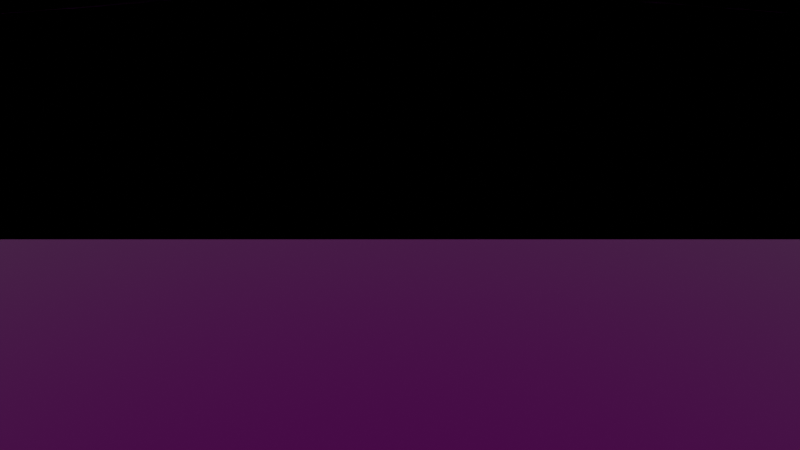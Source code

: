 # Source: track.blend  (saved by Blender 3.1.7; exported with 4.5.12 LTS)
import bpy
from mathutils import Matrix  # noqa: F401  (used for matrix-valued properties, if any)

bpy.ops.wm.read_factory_settings(use_empty=True)
scene = bpy.context.scene
scene.name = 'Scene'

# ---- collections
col_gameplay = bpy.data.collections.new('Gameplay'); scene.collection.children.link(col_gameplay)
col_startpoints = bpy.data.collections.new('Startpoints'); scene.collection.children.link(col_startpoints)
col_airoutes = bpy.data.collections.new('Airoutes'); scene.collection.children.link(col_airoutes)

# ---- images (referenced by path relative to the original .blend; pixels are not part of the script)
import os
ASSET_DIR = os.environ.get("B2B_ASSET_DIR", "")  # directory of the original .blend (textures are referenced by path, not embedded)
HERE = os.path.dirname(os.path.abspath(__file__))  # packed textures are extracted next to this script under _unpacked/

def load_image(name, relpath, width, height, colorspace="sRGB"):
    """Load a texture the original file referenced (path relative to the .blend, or extracted next to this script)."""
    p = next((c for c in (os.path.join(HERE, relpath), os.path.join(ASSET_DIR, relpath)) if relpath and os.path.exists(c)), "")
    if p:
        img = bpy.data.images.load(p, check_existing=True)
        img.name = name
    else:  # same state as the original file: an image datablock whose file is absent (Cycles renders it pink)
        img = bpy.data.images.new(name, width, height)
        img.source = "FILE"
        img.filepath = "//" + (relpath or name)
    img.colorspace_settings.name = colorspace
    return img
img_ground_tile_s_tga = load_image('ground_tile_s.tga', 'textures/ground_tile_s.tga', 1024, 1024, 'sRGB')
img_ground_tile_n_png = load_image('ground_tile_n.png', 'textures/ground_tile_n.png', 1024, 1024, 'sRGB')
img_ground_tile_c_png = load_image('ground_tile_c.png', 'textures/ground_tile_c.png', 1024, 1024, 'sRGB')
img_tmp_ghost_c1_tga = load_image('tmp_ghost_c1.tga', 'tmp_ghost_c1.tga', 1024, 1024, 'sRGB')

# ---- materials (node trees are filled in below, after node groups)
mat_ground_asphalt = bpy.data.materials.new('ground#asphalt')
mat_ground_asphalt.use_transparent_shadow = False
mat_ground_asphalt.roughness = 0.1
mat_ground_asphalt.specular_intensity = 0.0
mat_ghost = bpy.data.materials.new('ghost')
mat_ghost.roughness = 0.1
mat_ghost.specular_intensity = 0.0
mat_01___default = bpy.data.materials.new('01 - Default')
mat_01___default.use_transparent_shadow = False
mat_01___default.diffuse_color = (0.5882, 0.5882, 0.5882, 1.0)
mat_01___default.roughness = 0.8586
mat_01___default.specular_intensity = 0.0
mat_01___default.metallic = 1.0
mat_blue_route = bpy.data.materials.new('blue-route')
mat_blue_route.surface_render_method = 'BLENDED'
mat_blue_route.blend_method = 'BLEND'
mat_blue_route.use_transparent_shadow = False
mat_blue_route.diffuse_color = (0.0, 0.0, 1.0, 0.03)
mat_route = bpy.data.materials.new('route')
mat_route.use_transparent_shadow = False
mat_route.diffuse_color = (0.0, 0.8, 0.05, 1.0)

# ---- node groups
ng_pbr_3dsmax = bpy.data.node_groups.new('#pbr 3dsMax', 'ShaderNodeTree')
_s = ng_pbr_3dsmax.interface.new_socket(name='BSDF', in_out='OUTPUT', socket_type='NodeSocketShader')
_s = ng_pbr_3dsmax.interface.new_socket(name='1. Ambient Color    _ao (UV2)', in_out='INPUT', socket_type='NodeSocketColor')
_s.default_value = (1.0, 1.0, 1.0, 1.0)
_s.hide_value = True
_s.description = 'Ambient Occlusion (UV2)\nFile Suffix: _ao, _ao_c'
_s = ng_pbr_3dsmax.interface.new_socket(name='2. Diffuse Color       _c', in_out='INPUT', socket_type='NodeSocketColor')
_s.default_value = (0.3968, 0.1529, 0.4287, 1.0)
_s.hide_value = True
_s.description = 'Color\n_c (default), _c1 (cutout transp.), _c5 (transparency)'
_s = ng_pbr_3dsmax.interface.new_socket(name='3. Specular Color      ', in_out='INPUT', socket_type='NodeSocketColor')
_s.default_value = (0.0, 1.0, 0.0, 1.0)
_s.hide_value = True
_s = ng_pbr_3dsmax.interface.new_socket(name='4. Specular Level     ', in_out='INPUT', socket_type='NodeSocketColor')
_s.default_value = (0.0, 0.0, 1.0, 1.0)
_s.hide_value = True
_s = ng_pbr_3dsmax.interface.new_socket(name='5. Glossiness            ', in_out='INPUT', socket_type='NodeSocketColor')
_s.hide_value = True
_s = ng_pbr_3dsmax.interface.new_socket(name='6. Self-Illumination   ', in_out='INPUT', socket_type='NodeSocketColor')
_s.hide_value = True
_s = ng_pbr_3dsmax.interface.new_socket(name='7. Opacity               _c', in_out='INPUT', socket_type='NodeSocketColor')
_s.hide_value = True
_s.description = 'Smooth Transparency Trigger\nKnown to cause issues'
_s = ng_pbr_3dsmax.interface.new_socket(name='8. Filter Color         _ao', in_out='INPUT', socket_type='NodeSocketColor')
_s.default_value = (1.0, 1.0, 1.0, 1.0)
_s.hide_value = True
_s.description = 'Ambient Occlusion\nFile Suffix: _ao'
_s = ng_pbr_3dsmax.interface.new_socket(name='9. Bump                  _n', in_out='INPUT', socket_type='NodeSocketColor')
_s.default_value = (0.2122, 0.2122, 1.0, 1.0)
_s.hide_value = True
_s.description = 'Normal Map\nFile Suffix: _n'
_s = ng_pbr_3dsmax.interface.new_socket(name='10. Reflection         _s', in_out='INPUT', socket_type='NodeSocketColor')
_s.default_value = (0.0, 1.0, 0.2159, 1.0)
_s.hide_value = True
_s.description = 'Metalness/Roughness/Specular\nFile Suffix: _s.tga'
_s = ng_pbr_3dsmax.interface.new_socket(name='11. Refraction         _t (UV2)', in_out='INPUT', socket_type='NodeSocketColor')
_s.hide_value = True
_s.description = 'Clutter Color (UV2)\nFile Suffix: _color_t'
_s = ng_pbr_3dsmax.interface.new_socket(name='12. Displacement   _t (UV2)', in_out='INPUT', socket_type='NodeSocketColor')
_s.hide_value = True
_s.description = 'Clutter Map (UV2)\nFile Suffix: _mask_t'
_s = ng_pbr_3dsmax.interface.new_socket(name='----- Not Exporting: -----', in_out='INPUT', socket_type='NodeSocketFloat')
_s.default_value = 1.0
_s.hide_value = True
_s.description = 'Group inputs beyond first 12 does not affect Wreckfest'
_s = ng_pbr_3dsmax.interface.new_socket(name='Alpha', in_out='INPUT', socket_type='NodeSocketFloat')
_s.default_value = 1.0
_s.hide_value = True
_s.description = 'Connect alpha to view material transparency'
_N = ng_pbr_3dsmax.nodes; _L = ng_pbr_3dsmax.links
n0 = _N.new('NodeFrame'); n0.name = 'Frame'; n0.location = (-579, 472)
n0.label = 'Ambient Occlusion Level'
n0.width = 263
n1 = _N.new('NodeFrame'); n1.name = 'Frame.003'; n1.location = (-268, 115)
n1.label = 'Fix so you can leave input node in sRGB'
n1.width = 252
n1.shrink = False
n2 = _N.new('ShaderNodeBsdfPrincipled'); n2.name = 'Principled BSDF'; n2.location = (317, 394)
n2.distribution = 'GGX'
n2.subsurface_method = 'BURLEY'
n2.inputs[3].default_value = 1.45
n2.inputs[27].default_value = (0.0, 0.0, 0.0, 1.0)
n2.inputs[28].default_value = 1.0
n3 = _N.new('NodeReroute'); n3.name = 'Reroute'; n3.location = (-297, -208)
n3.width = 16
n3.socket_idname = 'NodeSocketFloat'
n4 = _N.new('NodeReroute'); n4.name = 'Reroute.001'; n4.location = (204, -204)
n4.width = 16
n4.socket_idname = 'NodeSocketFloat'
n5 = _N.new('ShaderNodeSeparateColor'); n5.name = 'Separate RGB.001'; n5.location = (-158, 276)
n5.width = 123
n6 = _N.new('ShaderNodeMix'); n6.name = 'Mix.001'; n6.location = (-334, 218)
n6.hide = True
n6.data_type = 'RGBA'
n6.blend_type = 'MULTIPLY'
n6.inputs[0].default_value = 1.0
n7 = _N.new('NodeGroupOutput'); n7.name = 'Group Output'; n7.location = (596, 388)
n7.width = 117
n8 = _N.new('ShaderNodeSeparateColor'); n8.name = 'Separate RGB'; n8.location = (68, 155)
n8.width = 144
n9 = _N.new('ShaderNodeNormalMap'); n9.name = 'Normal Map'; n9.location = (68, 2)
n9.width = 147
n10 = _N.new('ShaderNodeValue'); n10.name = 'Value'; n10.location = (30, -30)
n10.label = 'Set AO (Default 0.35)'
n10.width = 203
n10.outputs[0].default_value = 0.35
n11 = _N.new('ShaderNodeMix'); n11.name = 'Mix'; n11.location = (68, 388)
n11.data_type = 'RGBA'
n11.blend_type = 'MULTIPLY'
n12 = _N.new('ShaderNodeGamma'); n12.name = 'Gamma.004'; n12.location = (48, -176)
n12.label = 'Gamma, Linear > 2.3'
n12.width = 157
n12.inputs[1].default_value = 0.4348
n13 = _N.new('ShaderNodeGamma'); n13.name = 'Gamma.006'; n13.location = (48, -30)
n13.label = 'Gamma, Linear > 2.2'
n13.width = 154
n13.inputs[1].default_value = 0.4545
n14 = _N.new('NodeGroupInput'); n14.name = 'Group Input'; n14.location = (-576, 313)
n14.width = 178
n10.parent = n0
n12.parent = n1
n13.parent = n1
_L.new(n9.outputs[0], n2.inputs[5])
_L.new(n2.outputs[0], n7.inputs[0])
_L.new(n14.outputs[9], n13.inputs[0])
_L.new(n14.outputs[8], n12.inputs[0])
_L.new(n12.outputs[0], n9.inputs[1])
_L.new(n5.outputs[1], n11.inputs[7])
_L.new(n13.outputs[0], n8.inputs[0])
_L.new(n8.outputs[1], n2.inputs[2])
_L.new(n8.outputs[0], n2.inputs[1])
_L.new(n8.outputs[2], n2.inputs[13])
_L.new(n11.outputs[2], n2.inputs[0])
_L.new(n14.outputs[13], n3.inputs[0])
_L.new(n3.outputs[0], n4.inputs[0])
_L.new(n14.outputs[1], n11.inputs[6])
_L.new(n14.outputs[0], n6.inputs[6])
_L.new(n14.outputs[7], n6.inputs[7])
_L.new(n6.outputs[2], n5.inputs[0])
_L.new(n10.outputs[0], n11.inputs[0])
_L.new(n4.outputs[0], n2.inputs[4])
n7.is_active_output = True
ng_generate_derby_route = bpy.data.node_groups.new('Generate Derby Route', 'GeometryNodeTree')
_s = ng_generate_derby_route.interface.new_socket(name='Geometry', in_out='OUTPUT', socket_type='NodeSocketGeometry')
_s = ng_generate_derby_route.interface.new_socket(name='Geometry', in_out='INPUT', socket_type='NodeSocketGeometry')
_s = ng_generate_derby_route.interface.new_socket(name='Outer Edge', in_out='INPUT', socket_type='NodeSocketFloat')
_s.default_value = 0.9
_s.min_value = 0.04
_s.max_value = 1.0
_s.description = 'Position of route edge as percentage'
_s = ng_generate_derby_route.interface.new_socket(name='Inner Edge', in_out='INPUT', socket_type='NodeSocketFloat')
_s.default_value = 0.03
_s.min_value = 0.02
_s.max_value = 0.95
_s.description = 'Position of route edge as percentage'
ng_generate_derby_route.is_modifier = True
_N = ng_generate_derby_route.nodes; _L = ng_generate_derby_route.links
n0 = _N.new('GeometryNodeSetShadeSmooth'); n0.name = 'Set Shade Smooth'; n0.location = (-205, 35)
n1 = _N.new('GeometryNodeInputShadeSmooth'); n1.name = 'Is Face Smooth'; n1.location = (-280, 35)
n2 = _N.new('GeometryNodeCaptureAttribute'); n2.name = 'Capture Attribute'; n2.location = (-255, 35)
n2.capture_items.clear()
n2.domain = 'FACE'
n3 = _N.new('NodeFrame'); n3.name = 'Frame'; n3.location = (-1665, 513)
n3.label = 'World Origin'
n3.width = 1200
n4 = _N.new('GeometryNodeObjectInfo'); n4.name = 'Object Info'; n4.location = (212, -168)
n5 = _N.new('ShaderNodeVectorMath'); n5.name = 'Vector Math'; n5.location = (384, -89)
n5.operation = 'SCALE'
n5.inputs[3].default_value = -1.0
n6 = _N.new('ShaderNodeSeparateXYZ'); n6.name = 'Separate XYZ'; n6.location = (871, -188)
n7 = _N.new('GeometryNodeSelfObject'); n7.name = 'Self Object'; n7.location = (30, -288)
n8 = _N.new('ShaderNodeVectorRotate'); n8.name = 'Vector Rotate'; n8.location = (544, -30)
n8.rotation_type = 'EULER_XYZ'
n8.invert = True
n9 = _N.new('ShaderNodeVectorMath'); n9.name = 'Vector Math.001'; n9.location = (712, -188)
n9.operation = 'DIVIDE'
n10 = _N.new('GeometryNodeExtrudeMesh'); n10.name = 'Extrude Mesh'; n10.location = (-230, 35)
n10.inputs[3].default_value = 0.0
n11 = _N.new('ShaderNodeCombineXYZ'); n11.name = 'Combine XYZ'; n11.location = (1030, -188)
n12 = _N.new('GeometryNodeScaleElements'); n12.name = 'Scale Elements.001'; n12.location = (-434, -9)
n12.domain = 'EDGE'
n13 = _N.new('NodeReroute'); n13.name = 'Reroute'; n13.location = (-786, 34)
n13.width = 16
n13.socket_idname = 'NodeSocketGeometry'
n14 = _N.new('ShaderNodeMath'); n14.name = 'Math.002'; n14.location = (-927, 11)
n14.hide = True
n14.operation = 'MAXIMUM'
n15 = _N.new('ShaderNodeMath'); n15.name = 'Math.001'; n15.location = (-522, 75)
n15.hide = True
n15.operation = 'MULTIPLY'
n16 = _N.new('ShaderNodeMath'); n16.name = 'Math'; n16.location = (-707, 92)
n16.label = 'Inverse'
n16.hide = True
n16.operation = 'DIVIDE'
n16.inputs[0].default_value = 1.0
n17 = _N.new('ShaderNodeMath'); n17.name = 'Math.003'; n17.location = (-927, -23)
n17.hide = True
n17.operation = 'MINIMUM'
n18 = _N.new('NodeGroupInput'); n18.name = 'Group Input'; n18.location = (-1113, 58)
n19 = _N.new('NodeGroupOutput'); n19.name = 'Group Output'; n19.location = (343, 226)
n20 = _N.new('GeometryNodeScaleElements'); n20.name = 'Scale Elements'; n20.location = (-10, 226)
n20.label = 'Scale Inner Edge'
n20.domain = 'EDGE'
n21 = _N.new('GeometryNodeFlipFaces'); n21.name = 'Flip Faces'; n21.location = (161, 226)
n22 = _N.new('ShaderNodeVectorMath'); n22.name = 'Vector Math.002'; n22.location = (312, -218)
n22.operation = 'ABSOLUTE'
n4.parent = n3
n5.parent = n3
n6.parent = n3
n7.parent = n3
n8.parent = n3
n9.parent = n3
n11.parent = n3
n22.parent = n3
_L.new(n12.outputs[0], n2.inputs[0])
_L.new(n0.outputs[0], n20.inputs[0])
_L.new(n10.outputs[1], n20.inputs[1])
_L.new(n13.outputs[0], n12.inputs[0])
_L.new(n7.outputs[0], n4.inputs[0])
_L.new(n4.outputs[1], n5.inputs[0])
_L.new(n5.outputs[0], n8.inputs[0])
_L.new(n8.outputs[0], n9.inputs[0])
_L.new(n22.outputs[0], n9.inputs[1])
_L.new(n4.outputs[2], n8.inputs[4])
_L.new(n9.outputs[0], n6.inputs[0])
_L.new(n6.outputs[0], n11.inputs[0])
_L.new(n6.outputs[1], n11.inputs[1])
_L.new(n11.outputs[0], n20.inputs[3])
_L.new(n11.outputs[0], n12.inputs[3])
_L.new(n15.outputs[0], n20.inputs[2])
_L.new(n16.outputs[0], n15.inputs[0])
_L.new(n18.outputs[1], n14.inputs[0])
_L.new(n18.outputs[2], n14.inputs[1])
_L.new(n18.outputs[1], n17.inputs[0])
_L.new(n18.outputs[2], n17.inputs[1])
_L.new(n14.outputs[0], n12.inputs[2])
_L.new(n14.outputs[0], n16.inputs[1])
_L.new(n17.outputs[0], n15.inputs[1])
_L.new(n18.outputs[0], n13.inputs[0])
_L.new(n20.outputs[0], n21.inputs[0])
_L.new(n21.outputs[0], n19.inputs[0])
_L.new(n1.outputs[0], n2.inputs[1])
_L.new(n2.outputs[0], n10.inputs[0])
_L.new(n10.outputs[0], n0.inputs[0])
_L.new(n2.outputs[1], n0.inputs[2])
_L.new(n4.outputs[3], n22.inputs[0])
n19.is_active_output = True

# ---- material node trees
mat_ground_asphalt.use_nodes = True; mat_ground_asphalt.node_tree.nodes.clear()
_N = mat_ground_asphalt.node_tree.nodes; _L = mat_ground_asphalt.node_tree.links
n0 = _N.new('ShaderNodeOutputMaterial'); n0.name = 'Material Output'; n0.location = (300, 300)
n1 = _N.new('ShaderNodeTexImage'); n1.name = 'Image Texture.002'; n1.location = (-351, 3)
n1.hide = True
n1.image = img_ground_tile_s_tga
n2 = _N.new('ShaderNodeTexImage'); n2.name = 'Image Texture.001'; n2.location = (-351, 54)
n2.hide = True
n2.image = img_ground_tile_n_png
n3 = _N.new('ShaderNodeTexImage'); n3.name = 'Image Texture'; n3.location = (-350, 190)
n3.hide = True
n3.image = img_ground_tile_c_png
n4 = _N.new('ShaderNodeGroup'); n4.name = 'Group'; n4.location = (10, 300)
n4.width = 240
n4.node_tree = ng_pbr_3dsmax
n4.inputs[0].default_value = (1.0, 1.0, 1.0, 1.0)
n4.inputs[2].default_value = (0.0, 1.0, 0.0, 1.0)
n4.inputs[3].default_value = (0.0, 0.0, 1.0, 1.0)
n4.inputs[4].default_value = (0.0, 0.0, 0.0, 1.0)
n4.inputs[5].default_value = (0.0, 0.0, 0.0, 1.0)
n4.inputs[6].default_value = (0.0, 0.0, 0.0, 1.0)
n4.inputs[7].default_value = (1.0, 1.0, 1.0, 1.0)
n4.inputs[10].default_value = (0.0, 0.0, 0.0, 1.0)
n4.inputs[11].default_value = (0.0, 0.0, 0.0, 1.0)
n4.inputs[12].default_value = 1.0
_L.new(n3.outputs[0], n4.inputs[1])
_L.new(n3.outputs[1], n4.inputs[13])
_L.new(n1.outputs[0], n4.inputs[9])
_L.new(n2.outputs[0], n4.inputs[8])
_L.new(n4.outputs[0], n0.inputs[0])
n0.is_active_output = True
mat_ghost.use_nodes = True; mat_ghost.node_tree.nodes.clear()
_N = mat_ghost.node_tree.nodes; _L = mat_ghost.node_tree.links
n0 = _N.new('ShaderNodeOutputMaterial'); n0.name = 'Material Output'; n0.location = (300, 300)
n1 = _N.new('ShaderNodeGroup'); n1.name = 'Group'; n1.location = (10, 300)
n1.width = 240
n1.node_tree = ng_pbr_3dsmax
n1.inputs[0].default_value = (1.0, 1.0, 1.0, 1.0)
n1.inputs[2].default_value = (0.0, 1.0, 0.0, 1.0)
n1.inputs[3].default_value = (0.0, 0.0, 1.0, 1.0)
n1.inputs[4].default_value = (0.0, 0.0, 0.0, 1.0)
n1.inputs[5].default_value = (0.0, 0.0, 0.0, 1.0)
n1.inputs[6].default_value = (0.0, 0.0, 0.0, 1.0)
n1.inputs[7].default_value = (1.0, 1.0, 1.0, 1.0)
n1.inputs[8].default_value = (0.2122, 0.2122, 1.0, 1.0)
n1.inputs[9].default_value = (0.0, 1.0, 0.2159, 1.0)
n1.inputs[10].default_value = (0.0, 0.0, 0.0, 1.0)
n1.inputs[11].default_value = (0.0, 0.0, 0.0, 1.0)
n1.inputs[12].default_value = 1.0
n2 = _N.new('ShaderNodeTexImage'); n2.name = 'Image Texture'; n2.location = (-350, 250)
n2.image = img_tmp_ghost_c1_tga
_L.new(n2.outputs[0], n1.inputs[1])
_L.new(n2.outputs[1], n1.inputs[13])
_L.new(n1.outputs[0], n0.inputs[0])
n0.is_active_output = True
mat_01___default.use_nodes = True; mat_01___default.node_tree.nodes.clear()
_N = mat_01___default.node_tree.nodes; _L = mat_01___default.node_tree.links
n0 = _N.new('ShaderNodeOutputMaterial'); n0.name = 'Material Output'; n0.location = (300, 300)
n1 = _N.new('ShaderNodeBsdfPrincipled'); n1.name = 'Principled BSDF'; n1.location = (10, 300)
n1.distribution = 'GGX'
n1.subsurface_method = 'BURLEY'
n1.inputs[0].default_value = (0.5882, 0.5882, 0.5882, 1.0)
n1.inputs[1].default_value = 1.0
n1.inputs[2].default_value = 0.8586
n1.inputs[3].default_value = 1.45
n1.inputs[13].default_value = 0.0
n1.inputs[27].default_value = (0.0, 0.0, 0.0, 1.0)
n1.inputs[28].default_value = 1.0
n2 = _N.new('ShaderNodeNormalMap'); n2.name = 'Normal Map'; n2.location = (-300, -300)
n2.label = 'Normal/Map'
n2.inputs[0].default_value = 0.14
_L.new(n1.outputs[0], n0.inputs[0])
_L.new(n2.outputs[0], n1.inputs[5])
n0.is_active_output = True
mat_blue_route.use_nodes = True; mat_blue_route.node_tree.nodes.clear()
_N = mat_blue_route.node_tree.nodes; _L = mat_blue_route.node_tree.links
n0 = _N.new('ShaderNodeOutputMaterial'); n0.name = 'Material Output'; n0.location = (300, 300)
n1 = _N.new('ShaderNodeBsdfPrincipled'); n1.name = 'Principled BSDF'; n1.location = (10, 300)
n1.distribution = 'GGX'
n1.subsurface_method = 'BURLEY'
n1.inputs[0].default_value = (0.0, 0.0, 1.0, 1.0)
n1.inputs[3].default_value = 1.45
n1.inputs[4].default_value = 0.03
n1.inputs[27].default_value = (0.0, 0.0, 0.0, 1.0)
n1.inputs[28].default_value = 1.0
_L.new(n1.outputs[0], n0.inputs[0])
n0.is_active_output = True
mat_route.use_nodes = True; mat_route.node_tree.nodes.clear()
_N = mat_route.node_tree.nodes; _L = mat_route.node_tree.links
n0 = _N.new('ShaderNodeOutputMaterial'); n0.name = 'Material Output'; n0.location = (300, 300)
n1 = _N.new('ShaderNodeBsdfPrincipled'); n1.name = 'Principled BSDF'; n1.location = (10, 300)
n1.distribution = 'GGX'
n1.subsurface_method = 'BURLEY'
n1.inputs[0].default_value = (0.0, 0.8, 0.05, 1.0)
n1.inputs[3].default_value = 1.45
n1.inputs[27].default_value = (0.0, 0.0, 0.0, 1.0)
n1.inputs[28].default_value = 1.0
_L.new(n1.outputs[0], n0.inputs[0])
n0.is_active_output = True

# ---- world
world_world = bpy.data.worlds.new('World'); scene.world = world_world
world_world.use_nodes = True; world_world.node_tree.nodes.clear()
_N = world_world.node_tree.nodes; _L = world_world.node_tree.links
n0 = _N.new('ShaderNodeOutputWorld'); n0.name = 'World Output'; n0.location = (300, 300)
n1 = _N.new('ShaderNodeBackground'); n1.name = 'Background'; n1.location = (10, 300)
n1.inputs[0].default_value = (0.05088, 0.05088, 0.05088, 1.0)
_L.new(n1.outputs[0], n0.inputs[0])
n0.is_active_output = True
world_world.color = (0.05088, 0.05088, 0.05088)
world_world.use_sun_shadow = False
world_world.sun_shadow_jitter_overblur = 0.0

# ---- cameras
cam_camera = bpy.data.cameras.new('Camera')
cam_camera.lens = 24.0

# ---- meshes
me_plane001_mesh = bpy.data.meshes.new('Plane001 Mesh')
me_plane001_mesh.from_pydata([(-300.0, 360.0, 0.0), (0.0, 360.0, 0.0), (300.0, 0.0, 0.0), (300.0, 360.0, 0.0), (-300.0, -360.0, 0.0), (0.0, -360.0, 0.0), (-300.0, 0.0, 0.0), (0.0, 0.0, 0.0), (300.0, -360.0, 0.0), (-300.0, 240.0, 0.0), (-300.0, 120.0, 0.0), (-100.0, 360.0, 0.0), (-200.0, 360.0, 0.0), (300.0, 240.0, 0.0), (300.0, 120.0, 0.0), (-100.0, -360.0, 0.0), (-200.0, -360.0, 0.0), (-300.0, -240.0, 0.0), (-300.0, -120.0, 0.0), (-200.0, 0.0, 0.0), (-100.0, 0.0, 0.0), (0.0, 120.0, 0.0), (0.0, 240.0, 0.0), (100.0, 360.0, 0.0), (200.0, 360.0, 0.0), (200.0, 0.0, 0.0), (100.0, 0.0, 0.0), (0.0, -120.0, 0.0), (0.0, -240.0, 0.0), (300.0, -120.0, 0.0), (300.0, -240.0, 0.0), (200.0, -360.0, 0.0), (100.0, -360.0, 0.0), (200.0, -240.0, 0.0), (100.0, -240.0, 0.0), (200.0, -120.0, 0.0), (100.0, -120.0, 0.0), (200.0, 120.0, 0.0), (100.0, 120.0, 0.0), (200.0, 240.0, 0.0), (100.0, 240.0, 0.0), (-100.0, 240.0, 0.0), (-100.0, 120.0, 0.0), (-200.0, 240.0, 0.0), (-200.0, 120.0, 0.0), (-100.0, -240.0, 0.0), (-200.0, -240.0, 0.0), (-100.0, -120.0, 0.0), (-200.0, -120.0, 0.0)], [], [(48, 19, 6, 18), (44, 10, 6, 19), (40, 23, 1, 22), (36, 26, 7, 27), (32, 34, 28, 5), (34, 36, 27, 28), (8, 30, 33, 31), (31, 33, 34, 32), (30, 29, 35, 33), (33, 35, 36, 34), (29, 2, 25, 35), (35, 25, 26, 36), (26, 38, 21, 7), (38, 40, 22, 21), (2, 14, 37, 25), (25, 37, 38, 26), (14, 13, 39, 37), (37, 39, 40, 38), (13, 3, 24, 39), (39, 24, 23, 40), (21, 42, 20, 7), (42, 44, 19, 20), (1, 11, 41, 22), (22, 41, 42, 21), (11, 12, 43, 41), (41, 43, 44, 42), (12, 0, 9, 43), (43, 9, 10, 44), (16, 46, 17, 4), (46, 48, 18, 17), (5, 28, 45, 15), (15, 45, 46, 16), (28, 27, 47, 45), (45, 47, 48, 46), (27, 7, 20, 47), (47, 20, 19, 48)])
me_plane001_mesh.polygons.foreach_set('use_smooth', [True] * 36)
_uv = me_plane001_mesh.uv_layers.new(name='UVMap')
_uv.uv.foreach_set('vector', [-24.5, 25.5, -24.5, 75.5, -74.5, 75.5, -74.5, 25.5, -24.5, -24.5, -74.5, -24.5, -74.5, -74.5, -24.5, -74.5, -24.5, 25.5, -24.5, 75.5, -74.5, 75.5, -74.5, 25.5, -24.5, 25.5, -24.5, 75.5, -74.5, 75.5, -74.5, 25.5, -24.5, -74.5, -24.5, -24.5, -74.5, -24.5, -74.5, -74.5, -24.5, -24.5, -24.5, 25.5, -74.5, 25.5, -74.5, -24.5, 75.5, -74.5, 75.5, -24.5, 25.5, -24.5, 25.5, -74.5, 25.5, -74.5, 25.5, -24.5, -24.5, -24.5, -24.5, -74.5, 75.5, -24.5, 75.5, 25.5, 25.5, 25.5, 25.5, -24.5, 25.5, -24.5, 25.5, 25.5, -24.5, 25.5, -24.5, -24.5, 75.5, 25.5, 75.5, 75.5, 25.5, 75.5, 25.5, 25.5, 25.5, 25.5, 25.5, 75.5, -24.5, 75.5, -24.5, 25.5, -24.5, -74.5, -24.5, -24.5, -74.5, -24.5, -74.5, -74.5, -24.5, -24.5, -24.5, 25.5, -74.5, 25.5, -74.5, -24.5, 75.5, -74.5, 75.5, -24.5, 25.5, -24.5, 25.5, -74.5, 25.5, -74.5, 25.5, -24.5, -24.5, -24.5, -24.5, -74.5, 75.5, -24.5, 75.5, 25.5, 25.5, 25.5, 25.5, -24.5, 25.5, -24.5, 25.5, 25.5, -24.5, 25.5, -24.5, -24.5, 75.5, 25.5, 75.5, 75.5, 25.5, 75.5, 25.5, 25.5, 25.5, 25.5, 25.5, 75.5, -24.5, 75.5, -24.5, 25.5, 75.5, -24.5, 25.5, -24.5, 25.5, -74.5, 75.5, -74.5, 25.5, -24.5, -24.5, -24.5, -24.5, -74.5, 25.5, -74.5, 75.5, 75.5, 25.5, 75.5, 25.5, 25.5, 75.5, 25.5, 75.5, 25.5, 25.5, 25.5, 25.5, -24.5, 75.5, -24.5, 25.5, 75.5, -24.5, 75.5, -24.5, 25.5, 25.5, 25.5, 25.5, 25.5, -24.5, 25.5, -24.5, -24.5, 25.5, -24.5, -24.5, 75.5, -74.5, 75.5, -74.5, 25.5, -24.5, 25.5, -24.5, 25.5, -74.5, 25.5, -74.5, -24.5, -24.5, -24.5, -24.5, -74.5, -24.5, -24.5, -74.5, -24.5, -74.5, -74.5, -24.5, -24.5, -24.5, 25.5, -74.5, 25.5, -74.5, -24.5, 75.5, -74.5, 75.5, -24.5, 25.5, -24.5, 25.5, -74.5, 25.5, -74.5, 25.5, -24.5, -24.5, -24.5, -24.5, -74.5, 75.5, -24.5, 75.5, 25.5, 25.5, 25.5, 25.5, -24.5, 25.5, -24.5, 25.5, 25.5, -24.5, 25.5, -24.5, -24.5, 75.5, 25.5, 75.5, 75.5, 25.5, 75.5, 25.5, 25.5, 25.5, 25.5, 25.5, 75.5, -24.5, 75.5, -24.5, 25.5])
me_plane001_mesh.materials.append(mat_ground_asphalt)
me_plane001_mesh.use_remesh_preserve_volume = False
me_plane001_mesh.use_remesh_preserve_attributes = False
me_plane001_mesh.use_mirror_vertex_groups = False
me_plane001_mesh.update()
me_mesh = bpy.data.meshes.new('Mesh')
me_mesh.from_pydata([(-0.2113, -0.01849, 2.98e-08), (-0.2113, -0.01849, 0.3), (-0.01849, 0.2113, 2.98e-08), (-0.01849, 0.2113, 0.3), (0.01849, -0.2113, 2.98e-08), (0.01849, -0.2113, 0.3), (0.2113, 0.01849, 2.98e-08), (0.2113, 0.01849, 0.3)], [], [(0, 1, 3, 2), (2, 3, 7, 6), (6, 7, 5, 4), (4, 5, 1, 0), (2, 6, 4, 0), (7, 3, 1, 5)])
_uv = me_mesh.uv_layers.new(name='UVChannel_1')
_uv.uv.foreach_set('vector', [0.375, 0.0, 0.625, 0.0, 0.625, 0.25, 0.375, 0.25, 0.375, 0.25, 0.625, 0.25, 0.625, 0.5, 0.375, 0.5, 0.375, 0.5, 0.625, 0.5, 0.625, 0.75, 0.375, 0.75, 0.375, 0.75, 0.625, 0.75, 0.625, 1.0, 0.375, 1.0, 0.125, 0.5, 0.375, 0.5, 0.375, 0.75, 0.125, 0.75, 0.625, 0.5, 0.875, 0.5, 0.875, 0.75, 0.625, 0.75])
me_mesh.materials.append(mat_ghost)
me_mesh.use_remesh_preserve_volume = False
me_mesh.use_remesh_preserve_attributes = False
me_mesh.use_mirror_vertex_groups = False
me_mesh.update()
me_mesh.normals_split_custom_set([tuple(v) for v in zip(*[iter([-0.766, 0.6428, -1.429e-08, -0.766, 0.6428, -1.429e-08, -0.766, 0.6428, -1.429e-08, -0.766, 0.6428, -1.429e-08, 0.6428, 0.766, 4.139e-08, 0.6428, 0.766, 4.139e-08, 0.6428, 0.766, 4.139e-08, 0.6428, 0.766, 4.139e-08, 0.766, -0.6428, 1.429e-08, 0.766, -0.6428, 1.429e-08, 0.766, -0.6428, 1.429e-08, 0.766, -0.6428, 1.429e-08, -0.6428, -0.766, -4.139e-08, -0.6428, -0.766, -4.139e-08, -0.6428, -0.766, -4.139e-08, -0.6428, -0.766, -4.139e-08, 0.0, 0.0, -1.0, 0.0, 0.0, -1.0, 0.0, 0.0, -1.0, 0.0, 0.0, -1.0, 4.139e-08, 0.0, 1.0, 4.139e-08, 0.0, 1.0, 4.139e-08, 0.0, 1.0, 4.139e-08, 0.0, 1.0])] * 3)])
me_mesh_002 = bpy.data.meshes.new('Mesh.002')
me_mesh_002.from_pydata([(-2.381e-05, -1.602, 10.04), (-1.12e-05, -1.602, -10.04), (2.222e-05, 1.602, 10.04), (3.483e-05, 1.602, -10.04)], [], [(0, 1, 3, 2)])
me_mesh_002.polygons.foreach_set('use_smooth', [True] * 1)
_uv = me_mesh_002.uv_layers.new(name='UVChannel_1')
_uv.uv.foreach_set('vector', [0.0, 0.0, 1.0, 0.0, 1.0, 1.0, 0.0, 1.0])
me_mesh_002.materials.append(mat_01___default)
me_mesh_002.use_remesh_preserve_volume = False
me_mesh_002.use_remesh_preserve_attributes = False
me_mesh_002.use_mirror_vertex_groups = False
me_mesh_002.update()
me_mesh_002.normals_split_custom_set([tuple(v) for v in zip(*[iter([1.0, -1.436e-05, 6.278e-07, 1.0, -1.436e-05, 6.278e-07, 1.0, -1.436e-05, 6.278e-07, 1.0, -1.436e-05, 6.278e-07])] * 3)])
me_resultcamera = bpy.data.meshes.new('resultcamera')
me_resultcamera.from_pydata([(-0.5, -0.5, -0.05005), (0.5, 0.5, -0.05005), (-0.5, 0.5, -0.05005), (0.5, -0.5, -0.05005), (0.5, -0.5, 0.95), (-0.5, -0.5, -0.05005), (-0.5, -0.5, 0.95), (0.5, -0.5, -0.05005), (0.5, 0.5, 0.95), (0.5, -0.5, -0.05005), (0.5, -0.5, 0.95), (0.5, 0.5, -0.05005), (-0.5, -0.5, 0.95), (-0.5, 0.5, -0.05005), (-0.5, 0.5, 0.95), (-0.5, -0.5, -0.05005), (-0.5, 0.5, 0.95), (0.5, 0.5, -0.05005), (0.5, 0.5, 0.95), (-0.5, 0.5, -0.05005), (0.5, 0.5, 0.95), (-0.5, -0.5, 0.95), (-0.5, 0.5, 0.95), (0.5, -0.5, 0.95)], [], [(0, 2, 1), (1, 3, 0), (4, 6, 5), (5, 7, 4), (8, 10, 9), (9, 11, 8), (12, 14, 13), (13, 15, 12), (16, 18, 17), (17, 19, 16), (20, 22, 21), (21, 23, 20)])
me_resultcamera.materials.append(mat_ghost)
me_resultcamera.use_remesh_preserve_volume = False
me_resultcamera.use_remesh_preserve_attributes = False
me_resultcamera.use_mirror_vertex_groups = False
me_resultcamera.update()
me_resultcamera_target = bpy.data.meshes.new('resultcamera_target')
me_resultcamera_target.from_pydata([(-0.5, -0.5, -0.05005), (0.5, 0.5, -0.05005), (-0.5, 0.5, -0.05005), (0.5, -0.5, -0.05005), (0.5, -0.5, 0.95), (-0.5, -0.5, -0.05005), (-0.5, -0.5, 0.95), (0.5, -0.5, -0.05005), (0.5, 0.5, 0.95), (0.5, -0.5, -0.05005), (0.5, -0.5, 0.95), (0.5, 0.5, -0.05005), (-0.5, -0.5, 0.95), (-0.5, 0.5, -0.05005), (-0.5, 0.5, 0.95), (-0.5, -0.5, -0.05005), (-0.5, 0.5, 0.95), (0.5, 0.5, -0.05005), (0.5, 0.5, 0.95), (-0.5, 0.5, -0.05005), (0.5, 0.5, 0.95), (-0.5, -0.5, 0.95), (-0.5, 0.5, 0.95), (0.5, -0.5, 0.95)], [], [(0, 2, 1), (1, 3, 0), (4, 6, 5), (5, 7, 4), (8, 10, 9), (9, 11, 8), (12, 14, 13), (13, 15, 12), (16, 18, 17), (17, 19, 16), (20, 22, 21), (21, 23, 20)])
me_resultcamera_target.materials.append(mat_ghost)
me_resultcamera_target.use_remesh_preserve_volume = False
me_resultcamera_target.use_remesh_preserve_attributes = False
me_resultcamera_target.use_mirror_vertex_groups = False
me_resultcamera_target.update()
me_plane = bpy.data.meshes.new('Plane')
me_plane.from_pydata([(12.75, -10.02, 0.0), (12.75, 10.02, 0.0), (-12.75, -10.02, 0.0), (0.9109, -10.02, 0.0), (-0.9109, -10.02, 0.0), (-12.75, 10.02, 0.0), (0.0, 10.02, 0.0), (6.831, -10.02, 0.0), (12.75, 0.0, 0.0), (-6.831, -10.02, 0.0), (-12.75, 0.0, 0.0), (-6.376, 10.02, 0.0), (6.376, 10.02, 0.0), (12.75, 5.01, 0.0), (-12.75, -5.01, 0.0), (12.75, -5.01, 0.0), (-12.75, 5.01, 0.0), (9.792, -10.02, 0.0), (12.75, 7.515, 0.0), (-3.871, -10.02, 0.0), (-12.75, -7.515, 0.0), (-9.564, 10.02, 0.0), (3.188, 10.02, 0.0), (3.871, -10.02, 0.0), (12.75, -2.505, 0.0), (-9.792, -10.02, 0.0), (-12.75, 2.505, 0.0), (-3.188, 10.02, 0.0), (9.564, 10.02, 0.0), (12.75, 2.505, 0.0), (-12.75, -2.505, 0.0), (12.75, -7.515, 0.0), (-12.75, 7.515, 0.0)], [(17, 0), (18, 1), (19, 4), (20, 2), (21, 5), (22, 6), (23, 7), (24, 8), (25, 9), (26, 10), (27, 11), (28, 12), (29, 13), (30, 14), (31, 15), (32, 16), (7, 17), (13, 18), (9, 19), (14, 20), (11, 21), (12, 22), (3, 23), (15, 24), (2, 25), (16, 26), (6, 27), (1, 28), (8, 29), (10, 30), (0, 31), (5, 32)], [])
_uv = me_plane.uv_layers.new(name='UVMap')
_uv.uv.foreach_set('vector', [])
me_plane.materials.append(mat_blue_route)
me_plane.update()

# ---- objects
ob_terrain = bpy.data.objects.new('terrain', me_plane001_mesh)
ob_startpointcarchange = bpy.data.objects.new('#startpointcarchange', None)
ob_startpointpit01 = bpy.data.objects.new('#startpointpit01', None)
ob_static_cube_map = bpy.data.objects.new('#static_cube_map', me_mesh)
ob_checkpoint = bpy.data.objects.new('#checkpoint', me_mesh_002)
ob_camera = bpy.data.objects.new('Camera', cam_camera)
ob_resultcamera = bpy.data.objects.new('resultcamera', me_resultcamera)
ob_resultcamera_target = bpy.data.objects.new('resultcamera_target', me_resultcamera_target)
ob_startpoint = bpy.data.objects.new('#startpoint', None)
ob_startpoint_001 = bpy.data.objects.new('#startpoint.001', None)
ob_startpoint_002 = bpy.data.objects.new('#startpoint.002', None)
ob_startpoint_003 = bpy.data.objects.new('#startpoint.003', None)
ob_startpoint_004 = bpy.data.objects.new('#startpoint.004', None)
ob_startpoint_005 = bpy.data.objects.new('#startpoint.005', None)
ob_startpoint_006 = bpy.data.objects.new('#startpoint.006', None)
ob_startpoint_007 = bpy.data.objects.new('#startpoint.007', None)
ob_startpoint_008 = bpy.data.objects.new('#startpoint.008', None)
ob_startpoint_009 = bpy.data.objects.new('#startpoint.009', None)
ob_startpoint_010 = bpy.data.objects.new('#startpoint.010', None)
ob_startpoint_011 = bpy.data.objects.new('#startpoint.011', None)
ob_startpoint_012 = bpy.data.objects.new('#startpoint.012', None)
ob_startpoint_013 = bpy.data.objects.new('#startpoint.013', None)
ob_startpoint_014 = bpy.data.objects.new('#startpoint.014', None)
ob_startpoint_015 = bpy.data.objects.new('#startpoint.015', None)
ob_startpoint_016 = bpy.data.objects.new('#startpoint.016', None)
ob_startpoint_017 = bpy.data.objects.new('#startpoint.017', None)
ob_startpoint_018 = bpy.data.objects.new('#startpoint.018', None)
ob_startpoint_019 = bpy.data.objects.new('#startpoint.019', None)
ob_startpoint_020 = bpy.data.objects.new('#startpoint.020', None)
ob_startpoint_021 = bpy.data.objects.new('#startpoint.021', None)
ob_startpoint_022 = bpy.data.objects.new('#startpoint.022', None)
ob_startpoint_023 = bpy.data.objects.new('#startpoint.023', None)
ob_ai_route_main = bpy.data.objects.new('#ai_route_main', me_plane)
ob_ai_safe_main = bpy.data.objects.new('#ai_safe_main', me_plane)

# ---- transforms, parenting, visibility, modifiers, constraints
ob_terrain.location = (0.0, 0.0, 0.0)
ob_terrain.scale = (1.0, 0.8333, 1.0)
ob_terrain.show_axis = True
ob_terrain.lineart.crease_threshold = 0.0
ob_startpointcarchange.location = (50.0, 140.0, 0.5)
ob_startpointcarchange.rotation_euler = (-7.267e-07, -1.265e-15, -3.123)
ob_startpointcarchange.scale = (2.0, 5.0, 1.0)
ob_startpointcarchange.empty_display_type = 'CUBE'
ob_startpointcarchange.empty_display_size = 0.5
ob_startpointcarchange.show_name = True
ob_startpointcarchange.lineart.crease_threshold = 0.0
ob_startpointpit01.location = (50.0, 130.0, 0.5)
ob_startpointpit01.rotation_euler = (-7.267e-07, -1.265e-15, -3.123)
ob_startpointpit01.scale = (2.0, 5.0, 1.0)
ob_startpointpit01.empty_display_type = 'CUBE'
ob_startpointpit01.empty_display_size = 0.5
ob_startpointpit01.show_name = True
ob_startpointpit01.lineart.crease_threshold = 0.0
ob_static_cube_map.location = (10.0, 10.0, 19.0)
ob_static_cube_map.rotation_euler = (-3.348e-08, 2.81e-08, 0.6981)
ob_static_cube_map.color = (0.8, 0.8, 0.8, 1.0)
ob_static_cube_map.show_name = True
ob_static_cube_map.lineart.crease_threshold = 0.0
ob_checkpoint.location = (-20.0, 139.0, 13.0)
ob_checkpoint.rotation_euler = (-4.371e-08, 7.643e-15, 1.748e-07)
ob_checkpoint.color = (0.8, 0.8, 0.8, 1.0)
ob_checkpoint.show_name = True
ob_checkpoint.show_wire = True
ob_checkpoint.lineart.crease_threshold = 0.0
ob_camera.location = (0.0, 0.0, 0.0)
ob_camera.lineart.crease_threshold = 0.0
_c = ob_camera.constraints.new('COPY_LOCATION'); _c.name = 'Copy Location'
_c.active = False
_c.target = ob_resultcamera
_c = ob_camera.constraints.new('TRACK_TO'); _c.name = 'Track To'
_c.target = ob_resultcamera_target
ob_resultcamera.location = (-120.0, 120.0, 50.58)
ob_resultcamera.display_type = 'BOUNDS'
ob_resultcamera.show_name = True
ob_resultcamera.show_all_edges = True
ob_resultcamera.lineart.crease_threshold = 0.0
ob_resultcamera_target.location = (-57.08, 56.26, 2.0)
ob_resultcamera_target.show_all_edges = True
ob_resultcamera_target.lineart.crease_threshold = 0.0
ob_startpoint.location = (65.97, 53.01, 0.5)
ob_startpoint.rotation_euler = (-7.267e-07, -2.185e-16, -0.001857)
ob_startpoint.scale = (2.0, 5.0, 1.0)
ob_startpoint.empty_display_type = 'CUBE'
ob_startpoint.empty_display_size = 0.5
ob_startpoint.lineart.crease_threshold = 0.0
ob_startpoint_001.location = (60.97, 50.52, 0.5)
ob_startpoint_001.rotation_euler = (-7.267e-07, -2.185e-16, -0.001857)
ob_startpoint_001.scale = (2.0, 5.0, 1.0)
ob_startpoint_001.empty_display_type = 'CUBE'
ob_startpoint_001.empty_display_size = 0.5
ob_startpoint_001.lineart.crease_threshold = 0.0
ob_startpoint_002.location = (55.96, 48.03, 0.5)
ob_startpoint_002.rotation_euler = (-7.267e-07, -2.185e-16, -0.001857)
ob_startpoint_002.scale = (2.0, 5.0, 1.0)
ob_startpoint_002.empty_display_type = 'CUBE'
ob_startpoint_002.empty_display_size = 0.5
ob_startpoint_002.lineart.crease_threshold = 0.0
ob_startpoint_003.location = (65.95, 43.94, 0.5)
ob_startpoint_003.rotation_euler = (-7.267e-07, -2.185e-16, -0.001857)
ob_startpoint_003.scale = (2.0, 5.0, 1.0)
ob_startpoint_003.empty_display_type = 'CUBE'
ob_startpoint_003.empty_display_size = 0.5
ob_startpoint_003.lineart.crease_threshold = 0.0
ob_startpoint_004.location = (60.95, 41.45, 0.5)
ob_startpoint_004.rotation_euler = (-7.267e-07, -2.185e-16, -0.001857)
ob_startpoint_004.scale = (2.0, 5.0, 1.0)
ob_startpoint_004.empty_display_type = 'CUBE'
ob_startpoint_004.empty_display_size = 0.5
ob_startpoint_004.lineart.crease_threshold = 0.0
ob_startpoint_005.location = (55.94, 38.96, 0.5)
ob_startpoint_005.rotation_euler = (-7.267e-07, -2.185e-16, -0.001857)
ob_startpoint_005.scale = (2.0, 5.0, 1.0)
ob_startpoint_005.empty_display_type = 'CUBE'
ob_startpoint_005.empty_display_size = 0.5
ob_startpoint_005.lineart.crease_threshold = 0.0
ob_startpoint_006.location = (65.95, 34.82, 0.5)
ob_startpoint_006.rotation_euler = (-7.267e-07, -2.185e-16, -0.001857)
ob_startpoint_006.scale = (2.0, 5.0, 1.0)
ob_startpoint_006.empty_display_type = 'CUBE'
ob_startpoint_006.empty_display_size = 0.5
ob_startpoint_006.lineart.crease_threshold = 0.0
ob_startpoint_007.location = (60.95, 32.33, 0.5)
ob_startpoint_007.rotation_euler = (-7.267e-07, -2.185e-16, -0.001857)
ob_startpoint_007.scale = (2.0, 5.0, 1.0)
ob_startpoint_007.empty_display_type = 'CUBE'
ob_startpoint_007.empty_display_size = 0.5
ob_startpoint_007.lineart.crease_threshold = 0.0
ob_startpoint_008.location = (55.94, 29.84, 0.5)
ob_startpoint_008.rotation_euler = (-7.267e-07, -2.185e-16, -0.001857)
ob_startpoint_008.scale = (2.0, 5.0, 1.0)
ob_startpoint_008.empty_display_type = 'CUBE'
ob_startpoint_008.empty_display_size = 0.5
ob_startpoint_008.lineart.crease_threshold = 0.0
ob_startpoint_009.location = (65.95, 25.73, 0.5)
ob_startpoint_009.rotation_euler = (-7.267e-07, -2.185e-16, -0.001857)
ob_startpoint_009.scale = (2.0, 5.0, 1.0)
ob_startpoint_009.empty_display_type = 'CUBE'
ob_startpoint_009.empty_display_size = 0.5
ob_startpoint_009.lineart.crease_threshold = 0.0
ob_startpoint_010.location = (60.95, 23.24, 0.5)
ob_startpoint_010.rotation_euler = (-7.267e-07, -2.185e-16, -0.001857)
ob_startpoint_010.scale = (2.0, 5.0, 1.0)
ob_startpoint_010.empty_display_type = 'CUBE'
ob_startpoint_010.empty_display_size = 0.5
ob_startpoint_010.lineart.crease_threshold = 0.0
ob_startpoint_011.location = (55.94, 20.74, 0.5)
ob_startpoint_011.rotation_euler = (-7.267e-07, -2.185e-16, -0.001857)
ob_startpoint_011.scale = (2.0, 5.0, 1.0)
ob_startpoint_011.empty_display_type = 'CUBE'
ob_startpoint_011.empty_display_size = 0.5
ob_startpoint_011.lineart.crease_threshold = 0.0
ob_startpoint_012.location = (65.95, 16.63, 0.5)
ob_startpoint_012.rotation_euler = (-7.267e-07, -2.185e-16, -0.001857)
ob_startpoint_012.scale = (2.0, 5.0, 1.0)
ob_startpoint_012.empty_display_type = 'CUBE'
ob_startpoint_012.empty_display_size = 0.5
ob_startpoint_012.lineart.crease_threshold = 0.0
ob_startpoint_013.location = (60.95, 14.14, 0.5)
ob_startpoint_013.rotation_euler = (-7.267e-07, -2.185e-16, -0.001857)
ob_startpoint_013.scale = (2.0, 5.0, 1.0)
ob_startpoint_013.empty_display_type = 'CUBE'
ob_startpoint_013.empty_display_size = 0.5
ob_startpoint_013.lineart.crease_threshold = 0.0
ob_startpoint_014.location = (55.94, 11.65, 0.5)
ob_startpoint_014.rotation_euler = (-7.267e-07, -2.185e-16, -0.001857)
ob_startpoint_014.scale = (2.0, 5.0, 1.0)
ob_startpoint_014.empty_display_type = 'CUBE'
ob_startpoint_014.empty_display_size = 0.5
ob_startpoint_014.lineart.crease_threshold = 0.0
ob_startpoint_015.location = (65.83, 7.103, 0.5)
ob_startpoint_015.rotation_euler = (-7.267e-07, -8.199e-17, -0.002518)
ob_startpoint_015.scale = (2.0, 5.0, 1.0)
ob_startpoint_015.empty_display_type = 'CUBE'
ob_startpoint_015.empty_display_size = 0.5
ob_startpoint_015.lineart.crease_threshold = 0.0
ob_startpoint_016.location = (60.93, 4.921, 0.5)
ob_startpoint_016.rotation_euler = (-7.267e-07, 2.228e-16, -0.004302)
ob_startpoint_016.scale = (2.0, 5.0, 1.0)
ob_startpoint_016.empty_display_type = 'CUBE'
ob_startpoint_016.empty_display_size = 0.5
ob_startpoint_016.lineart.crease_threshold = 0.0
ob_startpoint_017.location = (55.92, 2.739, 0.5)
ob_startpoint_017.rotation_euler = (-7.267e-07, 8.534e-16, 0.006465)
ob_startpoint_017.scale = (2.0, 5.0, 1.0)
ob_startpoint_017.empty_display_type = 'CUBE'
ob_startpoint_017.empty_display_size = 0.5
ob_startpoint_017.lineart.crease_threshold = 0.0
ob_startpoint_018.location = (65.8, -2.376, 0.5)
ob_startpoint_018.rotation_euler = (-7.267e-07, 1.03e-19, 0.0001062)
ob_startpoint_018.scale = (2.0, 5.0, 1.0)
ob_startpoint_018.empty_display_type = 'CUBE'
ob_startpoint_018.empty_display_size = 0.5
ob_startpoint_018.lineart.crease_threshold = 0.0
ob_startpoint_019.location = (60.97, -4.116, 0.5)
ob_startpoint_019.rotation_euler = (-7.267e-07, 2.489e-16, 0.01392)
ob_startpoint_019.scale = (2.0, 5.0, 1.0)
ob_startpoint_019.empty_display_type = 'CUBE'
ob_startpoint_019.empty_display_size = 0.5
ob_startpoint_019.lineart.crease_threshold = 0.0
ob_startpoint_020.location = (55.88, -5.969, 0.5)
ob_startpoint_020.rotation_euler = (-7.267e-07, -4.987e-17, -0.001488)
ob_startpoint_020.scale = (2.0, 5.0, 1.0)
ob_startpoint_020.empty_display_type = 'CUBE'
ob_startpoint_020.empty_display_size = 0.5
ob_startpoint_020.lineart.crease_threshold = 0.0
ob_startpoint_021.location = (65.93, -11.42, 0.5)
ob_startpoint_021.rotation_euler = (-7.267e-07, 8.286e-16, 0.00654)
ob_startpoint_021.scale = (2.0, 5.0, 1.0)
ob_startpoint_021.empty_display_type = 'CUBE'
ob_startpoint_021.empty_display_size = 0.5
ob_startpoint_021.lineart.crease_threshold = 0.0
ob_startpoint_022.location = (61.0, -12.88, 0.5)
ob_startpoint_022.rotation_euler = (-7.267e-07, -3.675e-16, -0.003139)
ob_startpoint_022.scale = (2.0, 5.0, 1.0)
ob_startpoint_022.empty_display_type = 'CUBE'
ob_startpoint_022.empty_display_size = 0.5
ob_startpoint_022.lineart.crease_threshold = 0.0
ob_startpoint_023.location = (55.81, -14.72, 0.5)
ob_startpoint_023.rotation_euler = (-7.267e-07, -3.314e-16, -0.006853)
ob_startpoint_023.scale = (2.0, 5.0, 1.0)
ob_startpoint_023.empty_display_type = 'CUBE'
ob_startpoint_023.empty_display_size = 0.5
ob_startpoint_023.lineart.crease_threshold = 0.0
ob_ai_route_main.location = (0.0, 0.0, 0.1)
ob_ai_route_main.scale = (10.98, 10.98, 10.98)
ob_ai_route_main.color = (0.0, 0.0, 1.0, 1.0)
ob_ai_route_main.show_wire = True
ob_ai_route_main.show_all_edges = True
ob_ai_route_main.material_slots[0].link = 'OBJECT'; ob_ai_route_main.material_slots[0].material = mat_blue_route
_m = ob_ai_route_main.modifiers.new('GeometryNodes', 'NODES')
_m.node_group = ng_generate_derby_route
_gi = [s.identifier for s in ng_generate_derby_route.interface.items_tree if s.item_type == 'SOCKET' and s.in_out == 'INPUT']
_m[_gi[1]] = 1.0  # Outer Edge
_m[_gi[2]] = 0.02  # Inner Edge
ob_ai_safe_main.location = (0.0, 0.0, 0.0)
ob_ai_safe_main.scale = (10.98, 10.98, 10.98)
ob_ai_safe_main.color = (1.0, 0.0, 0.0, 1.0)
ob_ai_safe_main.show_wire = True
ob_ai_safe_main.show_all_edges = True
ob_ai_safe_main.material_slots[0].link = 'OBJECT'; ob_ai_safe_main.material_slots[0].material = mat_route
_m = ob_ai_safe_main.modifiers.new('GeometryNodes', 'NODES')
_m.node_group = ng_generate_derby_route
_c = ob_ai_safe_main.constraints.new('COPY_LOCATION'); _c.name = 'Copy Location'
_c.active = True
_c.target = ob_ai_route_main

# ---- collection membership
scene.collection.objects.link(ob_terrain)
scene.collection.objects.link(ob_startpointcarchange)
scene.collection.objects.link(ob_startpointpit01)
col_gameplay.objects.link(ob_static_cube_map)
col_gameplay.objects.link(ob_checkpoint)
col_gameplay.objects.link(ob_camera)
col_gameplay.objects.link(ob_resultcamera)
col_gameplay.objects.link(ob_resultcamera_target)
col_startpoints.objects.link(ob_startpoint)
col_startpoints.objects.link(ob_startpoint_001)
col_startpoints.objects.link(ob_startpoint_002)
col_startpoints.objects.link(ob_startpoint_003)
col_startpoints.objects.link(ob_startpoint_004)
col_startpoints.objects.link(ob_startpoint_005)
col_startpoints.objects.link(ob_startpoint_006)
col_startpoints.objects.link(ob_startpoint_007)
col_startpoints.objects.link(ob_startpoint_008)
col_startpoints.objects.link(ob_startpoint_009)
col_startpoints.objects.link(ob_startpoint_010)
col_startpoints.objects.link(ob_startpoint_011)
col_startpoints.objects.link(ob_startpoint_012)
col_startpoints.objects.link(ob_startpoint_013)
col_startpoints.objects.link(ob_startpoint_014)
col_startpoints.objects.link(ob_startpoint_015)
col_startpoints.objects.link(ob_startpoint_016)
col_startpoints.objects.link(ob_startpoint_017)
col_startpoints.objects.link(ob_startpoint_018)
col_startpoints.objects.link(ob_startpoint_019)
col_startpoints.objects.link(ob_startpoint_020)
col_startpoints.objects.link(ob_startpoint_021)
col_startpoints.objects.link(ob_startpoint_022)
col_startpoints.objects.link(ob_startpoint_023)
col_airoutes.objects.link(ob_ai_route_main)
col_airoutes.objects.link(ob_ai_safe_main)

# ---- scene / render settings (as saved in the file)
scene.camera = ob_camera
scene.frame_start = 1; scene.frame_end = 250; scene.frame_set(1)
scene.render.engine = 'BLENDER_EEVEE_NEXT'
scene.cycles.use_denoising = False
scene.cycles.samples = 128
scene.cycles.sampling_pattern = 'TABULATED_SOBOL'
scene.cycles.use_adaptive_sampling = False
scene.cycles.use_light_tree = False
scene.view_settings.view_transform = 'Filmic'
bpy.context.view_layer.update()

# ---- added for rendering (the .blend has no usable light): sun
light_auto_sun = bpy.data.lights.new('AutoSun', 'SUN')
light_auto_sun.energy = 3.0
light_auto_sun.angle = 0.0523599
ob_auto_sun = bpy.data.objects.new('AutoSun', light_auto_sun)
scene.collection.objects.link(ob_auto_sun)
ob_auto_sun.rotation_euler = (0.872665, 0.174533, 0.523599)
bpy.context.view_layer.update()

